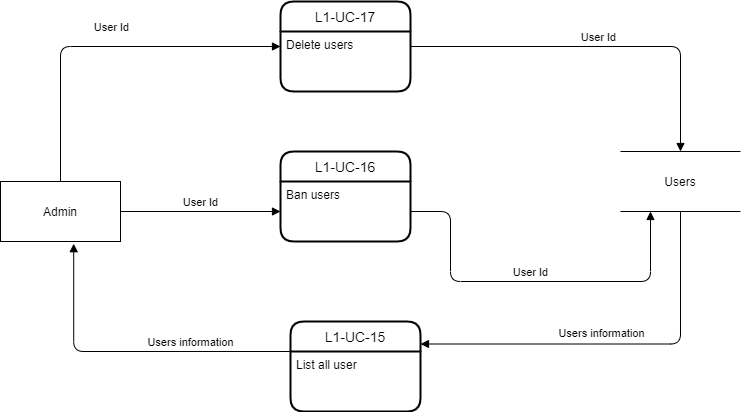

The diagram above was exported from draw.io. Its source (the exported page's mxGraphModel, read from the mxfile embedded in the PNG):
<mxGraphModel dx="1038" dy="489" grid="1" gridSize="10" guides="1" tooltips="1" connect="1" arrows="1" fold="1" page="1" pageScale="1" pageWidth="827" pageHeight="1169" math="0" shadow="0">
  <root>
    <mxCell id="0" />
    <mxCell id="1" parent="0" />
    <mxCell id="kzIqg7E4-0e3mFC2bliC-11" value="Admin" style="rounded=0;whiteSpace=wrap;html=1;" parent="1" vertex="1">
      <mxGeometry x="40" y="220" width="120" height="60" as="geometry" />
    </mxCell>
    <mxCell id="kzIqg7E4-0e3mFC2bliC-12" value="Users" style="shape=partialRectangle;whiteSpace=wrap;html=1;left=0;right=0;fillColor=none;" parent="1" vertex="1">
      <mxGeometry x="660" y="190" width="120" height="60" as="geometry" />
    </mxCell>
    <mxCell id="kzIqg7E4-0e3mFC2bliC-13" value="L1-UC-15" style="swimlane;childLayout=stackLayout;horizontal=1;startSize=30;horizontalStack=0;rounded=1;fontSize=14;fontStyle=0;strokeWidth=2;resizeParent=0;resizeLast=1;shadow=0;dashed=0;align=center;" parent="1" vertex="1">
      <mxGeometry x="330" y="360" width="130" height="90" as="geometry" />
    </mxCell>
    <mxCell id="kzIqg7E4-0e3mFC2bliC-14" value="List all user" style="align=left;strokeColor=none;fillColor=none;spacingLeft=4;fontSize=12;verticalAlign=top;resizable=0;rotatable=0;part=1;" parent="kzIqg7E4-0e3mFC2bliC-13" vertex="1">
      <mxGeometry y="30" width="130" height="60" as="geometry" />
    </mxCell>
    <mxCell id="kzIqg7E4-0e3mFC2bliC-15" value="L1-UC-16" style="swimlane;childLayout=stackLayout;horizontal=1;startSize=30;horizontalStack=0;rounded=1;fontSize=14;fontStyle=0;strokeWidth=2;resizeParent=0;resizeLast=1;shadow=0;dashed=0;align=center;" parent="1" vertex="1">
      <mxGeometry x="320" y="190" width="130" height="90" as="geometry" />
    </mxCell>
    <mxCell id="kzIqg7E4-0e3mFC2bliC-16" value="Ban users" style="align=left;strokeColor=none;fillColor=none;spacingLeft=4;fontSize=12;verticalAlign=top;resizable=0;rotatable=0;part=1;" parent="kzIqg7E4-0e3mFC2bliC-15" vertex="1">
      <mxGeometry y="30" width="130" height="60" as="geometry" />
    </mxCell>
    <mxCell id="kzIqg7E4-0e3mFC2bliC-17" value="L1-UC-17" style="swimlane;childLayout=stackLayout;horizontal=1;startSize=30;horizontalStack=0;rounded=1;fontSize=14;fontStyle=0;strokeWidth=2;resizeParent=0;resizeLast=1;shadow=0;dashed=0;align=center;" parent="1" vertex="1">
      <mxGeometry x="320" y="40" width="130" height="90" as="geometry" />
    </mxCell>
    <mxCell id="kzIqg7E4-0e3mFC2bliC-18" value="Delete users" style="align=left;strokeColor=none;fillColor=none;spacingLeft=4;fontSize=12;verticalAlign=top;resizable=0;rotatable=0;part=1;" parent="kzIqg7E4-0e3mFC2bliC-17" vertex="1">
      <mxGeometry y="30" width="130" height="60" as="geometry" />
    </mxCell>
    <mxCell id="kzIqg7E4-0e3mFC2bliC-19" value="User Id" style="html=1;verticalAlign=bottom;endArrow=block;exitX=0.5;exitY=0;exitDx=0;exitDy=0;entryX=0;entryY=0.25;entryDx=0;entryDy=0;edgeStyle=orthogonalEdgeStyle;" parent="1" source="kzIqg7E4-0e3mFC2bliC-11" target="kzIqg7E4-0e3mFC2bliC-18" edge="1">
      <mxGeometry x="0.0507" y="11" width="80" relative="1" as="geometry">
        <mxPoint x="100" y="130" as="sourcePoint" />
        <mxPoint x="180" y="130" as="targetPoint" />
        <mxPoint y="1" as="offset" />
      </mxGeometry>
    </mxCell>
    <mxCell id="kzIqg7E4-0e3mFC2bliC-20" value="User Id" style="html=1;verticalAlign=bottom;endArrow=block;exitX=1;exitY=0.25;exitDx=0;exitDy=0;entryX=0.5;entryY=0;entryDx=0;entryDy=0;edgeStyle=orthogonalEdgeStyle;" parent="1" source="kzIqg7E4-0e3mFC2bliC-18" target="kzIqg7E4-0e3mFC2bliC-12" edge="1">
      <mxGeometry width="80" relative="1" as="geometry">
        <mxPoint x="520" y="155" as="sourcePoint" />
        <mxPoint x="740" y="20" as="targetPoint" />
      </mxGeometry>
    </mxCell>
    <mxCell id="kzIqg7E4-0e3mFC2bliC-21" value="User Id" style="html=1;verticalAlign=bottom;endArrow=block;exitX=1;exitY=0.5;exitDx=0;exitDy=0;entryX=0;entryY=0.5;entryDx=0;entryDy=0;" parent="1" source="kzIqg7E4-0e3mFC2bliC-11" target="kzIqg7E4-0e3mFC2bliC-16" edge="1">
      <mxGeometry width="80" relative="1" as="geometry">
        <mxPoint x="110" y="230" as="sourcePoint" />
        <mxPoint x="330" y="95" as="targetPoint" />
      </mxGeometry>
    </mxCell>
    <mxCell id="kzIqg7E4-0e3mFC2bliC-22" value="User Id" style="html=1;verticalAlign=bottom;endArrow=block;exitX=1;exitY=0.5;exitDx=0;exitDy=0;entryX=0.25;entryY=1;entryDx=0;entryDy=0;edgeStyle=orthogonalEdgeStyle;" parent="1" source="kzIqg7E4-0e3mFC2bliC-16" target="kzIqg7E4-0e3mFC2bliC-12" edge="1">
      <mxGeometry width="80" relative="1" as="geometry">
        <mxPoint x="490" y="340" as="sourcePoint" />
        <mxPoint x="650" y="340" as="targetPoint" />
        <Array as="points">
          <mxPoint x="490" y="250" />
          <mxPoint x="490" y="320" />
          <mxPoint x="690" y="320" />
        </Array>
      </mxGeometry>
    </mxCell>
    <mxCell id="kzIqg7E4-0e3mFC2bliC-23" value="Users information" style="html=1;verticalAlign=bottom;endArrow=block;exitX=0.61;exitY=1.037;exitDx=0;exitDy=0;exitPerimeter=0;edgeStyle=orthogonalEdgeStyle;entryX=0.61;entryY=1.037;entryDx=0;entryDy=0;entryPerimeter=0;" parent="1" target="kzIqg7E4-0e3mFC2bliC-11" edge="1">
      <mxGeometry x="-0.3838" width="80" relative="1" as="geometry">
        <mxPoint x="330" y="390" as="sourcePoint" />
        <mxPoint x="140" y="390" as="targetPoint" />
        <Array as="points">
          <mxPoint x="330" y="390" />
          <mxPoint x="113" y="390" />
        </Array>
        <mxPoint as="offset" />
      </mxGeometry>
    </mxCell>
    <mxCell id="kzIqg7E4-0e3mFC2bliC-24" value="Users information" style="html=1;verticalAlign=bottom;endArrow=block;entryX=1;entryY=0.25;entryDx=0;entryDy=0;edgeStyle=orthogonalEdgeStyle;exitX=0.5;exitY=1;exitDx=0;exitDy=0;" parent="1" source="kzIqg7E4-0e3mFC2bliC-12" target="kzIqg7E4-0e3mFC2bliC-13" edge="1">
      <mxGeometry x="0.0828" y="-2" width="80" relative="1" as="geometry">
        <mxPoint x="600" y="518" as="sourcePoint" />
        <mxPoint x="480" y="370" as="targetPoint" />
        <Array as="points">
          <mxPoint x="720" y="383" />
        </Array>
        <mxPoint as="offset" />
      </mxGeometry>
    </mxCell>
  </root>
</mxGraphModel>